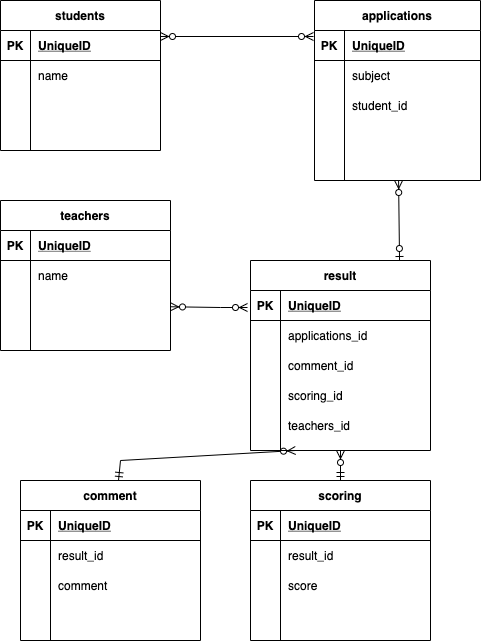

The diagram above was exported from draw.io. Its source (the exported page's mxGraphModel, read from the mxfile embedded in the PNG):
<mxGraphModel dx="508" dy="573" grid="1" gridSize="10" guides="1" tooltips="1" connect="1" arrows="1" fold="1" page="1" pageScale="1" pageWidth="827" pageHeight="1169" math="0" shadow="0">
  <root>
    <mxCell id="0" />
    <mxCell id="1" parent="0" />
    <mxCell id="86" style="rounded=0;orthogonalLoop=1;jettySize=auto;html=1;entryX=-0.006;entryY=0.2;entryDx=0;entryDy=0;entryPerimeter=0;startArrow=ERzeroToMany;startFill=1;endArrow=ERzeroToMany;endFill=1;" edge="1" parent="1" target="29">
      <mxGeometry relative="1" as="geometry">
        <mxPoint x="170" y="36" as="sourcePoint" />
        <Array as="points">
          <mxPoint x="180" y="36" />
        </Array>
      </mxGeometry>
    </mxCell>
    <mxCell id="2" value="students" style="shape=table;startSize=30;container=1;collapsible=1;childLayout=tableLayout;fixedRows=1;rowLines=0;fontStyle=1;align=center;resizeLast=1;" vertex="1" parent="1">
      <mxGeometry x="10" width="160" height="150" as="geometry" />
    </mxCell>
    <mxCell id="3" value="" style="shape=partialRectangle;collapsible=0;dropTarget=0;pointerEvents=0;fillColor=none;top=0;left=0;bottom=1;right=0;points=[[0,0.5],[1,0.5]];portConstraint=eastwest;" vertex="1" parent="2">
      <mxGeometry y="30" width="160" height="30" as="geometry" />
    </mxCell>
    <mxCell id="4" value="PK" style="shape=partialRectangle;connectable=0;fillColor=none;top=0;left=0;bottom=0;right=0;fontStyle=1;overflow=hidden;" vertex="1" parent="3">
      <mxGeometry width="30" height="30" as="geometry" />
    </mxCell>
    <mxCell id="5" value="UniqueID" style="shape=partialRectangle;connectable=0;fillColor=none;top=0;left=0;bottom=0;right=0;align=left;spacingLeft=6;fontStyle=5;overflow=hidden;" vertex="1" parent="3">
      <mxGeometry x="30" width="130" height="30" as="geometry" />
    </mxCell>
    <mxCell id="6" value="" style="shape=partialRectangle;collapsible=0;dropTarget=0;pointerEvents=0;fillColor=none;top=0;left=0;bottom=0;right=0;points=[[0,0.5],[1,0.5]];portConstraint=eastwest;" vertex="1" parent="2">
      <mxGeometry y="60" width="160" height="30" as="geometry" />
    </mxCell>
    <mxCell id="7" value="" style="shape=partialRectangle;connectable=0;fillColor=none;top=0;left=0;bottom=0;right=0;editable=1;overflow=hidden;" vertex="1" parent="6">
      <mxGeometry width="30" height="30" as="geometry" />
    </mxCell>
    <mxCell id="8" value="name" style="shape=partialRectangle;connectable=0;fillColor=none;top=0;left=0;bottom=0;right=0;align=left;spacingLeft=6;overflow=hidden;" vertex="1" parent="6">
      <mxGeometry x="30" width="130" height="30" as="geometry" />
    </mxCell>
    <mxCell id="9" value="" style="shape=partialRectangle;collapsible=0;dropTarget=0;pointerEvents=0;fillColor=none;top=0;left=0;bottom=0;right=0;points=[[0,0.5],[1,0.5]];portConstraint=eastwest;" vertex="1" parent="2">
      <mxGeometry y="90" width="160" height="30" as="geometry" />
    </mxCell>
    <mxCell id="10" value="" style="shape=partialRectangle;connectable=0;fillColor=none;top=0;left=0;bottom=0;right=0;editable=1;overflow=hidden;" vertex="1" parent="9">
      <mxGeometry width="30" height="30" as="geometry" />
    </mxCell>
    <mxCell id="11" value="" style="shape=partialRectangle;connectable=0;fillColor=none;top=0;left=0;bottom=0;right=0;align=left;spacingLeft=6;overflow=hidden;" vertex="1" parent="9">
      <mxGeometry x="30" width="130" height="30" as="geometry" />
    </mxCell>
    <mxCell id="12" value="" style="shape=partialRectangle;collapsible=0;dropTarget=0;pointerEvents=0;fillColor=none;top=0;left=0;bottom=0;right=0;points=[[0,0.5],[1,0.5]];portConstraint=eastwest;" vertex="1" parent="2">
      <mxGeometry y="120" width="160" height="30" as="geometry" />
    </mxCell>
    <mxCell id="13" value="" style="shape=partialRectangle;connectable=0;fillColor=none;top=0;left=0;bottom=0;right=0;editable=1;overflow=hidden;" vertex="1" parent="12">
      <mxGeometry width="30" height="30" as="geometry" />
    </mxCell>
    <mxCell id="14" value="" style="shape=partialRectangle;connectable=0;fillColor=none;top=0;left=0;bottom=0;right=0;align=left;spacingLeft=6;overflow=hidden;" vertex="1" parent="12">
      <mxGeometry x="30" width="130" height="30" as="geometry" />
    </mxCell>
    <mxCell id="15" value="teachers" style="shape=table;startSize=30;container=1;collapsible=1;childLayout=tableLayout;fixedRows=1;rowLines=0;fontStyle=1;align=center;resizeLast=1;" vertex="1" parent="1">
      <mxGeometry x="10" y="200" width="170" height="150" as="geometry" />
    </mxCell>
    <mxCell id="16" value="" style="shape=partialRectangle;collapsible=0;dropTarget=0;pointerEvents=0;fillColor=none;top=0;left=0;bottom=1;right=0;points=[[0,0.5],[1,0.5]];portConstraint=eastwest;" vertex="1" parent="15">
      <mxGeometry y="30" width="170" height="30" as="geometry" />
    </mxCell>
    <mxCell id="17" value="PK" style="shape=partialRectangle;connectable=0;fillColor=none;top=0;left=0;bottom=0;right=0;fontStyle=1;overflow=hidden;" vertex="1" parent="16">
      <mxGeometry width="30" height="30" as="geometry" />
    </mxCell>
    <mxCell id="18" value="UniqueID" style="shape=partialRectangle;connectable=0;fillColor=none;top=0;left=0;bottom=0;right=0;align=left;spacingLeft=6;fontStyle=5;overflow=hidden;" vertex="1" parent="16">
      <mxGeometry x="30" width="140" height="30" as="geometry" />
    </mxCell>
    <mxCell id="19" value="" style="shape=partialRectangle;collapsible=0;dropTarget=0;pointerEvents=0;fillColor=none;top=0;left=0;bottom=0;right=0;points=[[0,0.5],[1,0.5]];portConstraint=eastwest;" vertex="1" parent="15">
      <mxGeometry y="60" width="170" height="30" as="geometry" />
    </mxCell>
    <mxCell id="20" value="" style="shape=partialRectangle;connectable=0;fillColor=none;top=0;left=0;bottom=0;right=0;editable=1;overflow=hidden;" vertex="1" parent="19">
      <mxGeometry width="30" height="30" as="geometry" />
    </mxCell>
    <mxCell id="21" value="name" style="shape=partialRectangle;connectable=0;fillColor=none;top=0;left=0;bottom=0;right=0;align=left;spacingLeft=6;overflow=hidden;" vertex="1" parent="19">
      <mxGeometry x="30" width="140" height="30" as="geometry" />
    </mxCell>
    <mxCell id="22" value="" style="shape=partialRectangle;collapsible=0;dropTarget=0;pointerEvents=0;fillColor=none;top=0;left=0;bottom=0;right=0;points=[[0,0.5],[1,0.5]];portConstraint=eastwest;" vertex="1" parent="15">
      <mxGeometry y="90" width="170" height="30" as="geometry" />
    </mxCell>
    <mxCell id="23" value="" style="shape=partialRectangle;connectable=0;fillColor=none;top=0;left=0;bottom=0;right=0;editable=1;overflow=hidden;" vertex="1" parent="22">
      <mxGeometry width="30" height="30" as="geometry" />
    </mxCell>
    <mxCell id="24" value="" style="shape=partialRectangle;connectable=0;fillColor=none;top=0;left=0;bottom=0;right=0;align=left;spacingLeft=6;overflow=hidden;" vertex="1" parent="22">
      <mxGeometry x="30" width="140" height="30" as="geometry" />
    </mxCell>
    <mxCell id="25" value="" style="shape=partialRectangle;collapsible=0;dropTarget=0;pointerEvents=0;fillColor=none;top=0;left=0;bottom=0;right=0;points=[[0,0.5],[1,0.5]];portConstraint=eastwest;" vertex="1" parent="15">
      <mxGeometry y="120" width="170" height="30" as="geometry" />
    </mxCell>
    <mxCell id="26" value="" style="shape=partialRectangle;connectable=0;fillColor=none;top=0;left=0;bottom=0;right=0;editable=1;overflow=hidden;" vertex="1" parent="25">
      <mxGeometry width="30" height="30" as="geometry" />
    </mxCell>
    <mxCell id="27" value="" style="shape=partialRectangle;connectable=0;fillColor=none;top=0;left=0;bottom=0;right=0;align=left;spacingLeft=6;overflow=hidden;" vertex="1" parent="25">
      <mxGeometry x="30" width="140" height="30" as="geometry" />
    </mxCell>
    <mxCell id="87" style="edgeStyle=none;rounded=0;orthogonalLoop=1;jettySize=auto;html=1;entryX=0.828;entryY=0;entryDx=0;entryDy=0;entryPerimeter=0;startArrow=ERzeroToMany;startFill=1;endArrow=ERzeroToOne;endFill=1;" edge="1" parent="1" source="28" target="69">
      <mxGeometry relative="1" as="geometry" />
    </mxCell>
    <mxCell id="28" value="applications" style="shape=table;startSize=30;container=1;collapsible=1;childLayout=tableLayout;fixedRows=1;rowLines=0;fontStyle=1;align=center;resizeLast=1;" vertex="1" parent="1">
      <mxGeometry x="324" width="166" height="180" as="geometry" />
    </mxCell>
    <mxCell id="29" value="" style="shape=partialRectangle;collapsible=0;dropTarget=0;pointerEvents=0;fillColor=none;top=0;left=0;bottom=1;right=0;points=[[0,0.5],[1,0.5]];portConstraint=eastwest;" vertex="1" parent="28">
      <mxGeometry y="30" width="166" height="30" as="geometry" />
    </mxCell>
    <mxCell id="30" value="PK" style="shape=partialRectangle;connectable=0;fillColor=none;top=0;left=0;bottom=0;right=0;fontStyle=1;overflow=hidden;" vertex="1" parent="29">
      <mxGeometry width="30" height="30" as="geometry" />
    </mxCell>
    <mxCell id="31" value="UniqueID" style="shape=partialRectangle;connectable=0;fillColor=none;top=0;left=0;bottom=0;right=0;align=left;spacingLeft=6;fontStyle=5;overflow=hidden;" vertex="1" parent="29">
      <mxGeometry x="30" width="136" height="30" as="geometry" />
    </mxCell>
    <mxCell id="32" value="" style="shape=partialRectangle;collapsible=0;dropTarget=0;pointerEvents=0;fillColor=none;top=0;left=0;bottom=0;right=0;points=[[0,0.5],[1,0.5]];portConstraint=eastwest;" vertex="1" parent="28">
      <mxGeometry y="60" width="166" height="30" as="geometry" />
    </mxCell>
    <mxCell id="33" value="" style="shape=partialRectangle;connectable=0;fillColor=none;top=0;left=0;bottom=0;right=0;editable=1;overflow=hidden;" vertex="1" parent="32">
      <mxGeometry width="30" height="30" as="geometry" />
    </mxCell>
    <mxCell id="34" value="subject" style="shape=partialRectangle;connectable=0;fillColor=none;top=0;left=0;bottom=0;right=0;align=left;spacingLeft=6;overflow=hidden;" vertex="1" parent="32">
      <mxGeometry x="30" width="136" height="30" as="geometry" />
    </mxCell>
    <mxCell id="35" value="" style="shape=partialRectangle;collapsible=0;dropTarget=0;pointerEvents=0;fillColor=none;top=0;left=0;bottom=0;right=0;points=[[0,0.5],[1,0.5]];portConstraint=eastwest;" vertex="1" parent="28">
      <mxGeometry y="90" width="166" height="30" as="geometry" />
    </mxCell>
    <mxCell id="36" value="" style="shape=partialRectangle;connectable=0;fillColor=none;top=0;left=0;bottom=0;right=0;editable=1;overflow=hidden;" vertex="1" parent="35">
      <mxGeometry width="30" height="30" as="geometry" />
    </mxCell>
    <mxCell id="37" value="student_id" style="shape=partialRectangle;connectable=0;fillColor=none;top=0;left=0;bottom=0;right=0;align=left;spacingLeft=6;overflow=hidden;" vertex="1" parent="35">
      <mxGeometry x="30" width="136" height="30" as="geometry" />
    </mxCell>
    <mxCell id="38" value="" style="shape=partialRectangle;collapsible=0;dropTarget=0;pointerEvents=0;fillColor=none;top=0;left=0;bottom=0;right=0;points=[[0,0.5],[1,0.5]];portConstraint=eastwest;" vertex="1" parent="28">
      <mxGeometry y="120" width="166" height="30" as="geometry" />
    </mxCell>
    <mxCell id="39" value="" style="shape=partialRectangle;connectable=0;fillColor=none;top=0;left=0;bottom=0;right=0;editable=1;overflow=hidden;" vertex="1" parent="38">
      <mxGeometry width="30" height="30" as="geometry" />
    </mxCell>
    <mxCell id="40" value="" style="shape=partialRectangle;connectable=0;fillColor=none;top=0;left=0;bottom=0;right=0;align=left;spacingLeft=6;overflow=hidden;" vertex="1" parent="38">
      <mxGeometry x="30" width="136" height="30" as="geometry" />
    </mxCell>
    <mxCell id="88" style="edgeStyle=none;rounded=0;orthogonalLoop=1;jettySize=auto;html=1;startArrow=ERmandOne;startFill=0;endArrow=ERzeroToMany;endFill=1;entryX=0.25;entryY=1;entryDx=0;entryDy=0;" edge="1" parent="1" source="43" target="69">
      <mxGeometry relative="1" as="geometry">
        <mxPoint x="320" y="410" as="targetPoint" />
        <Array as="points">
          <mxPoint x="130" y="460" />
        </Array>
      </mxGeometry>
    </mxCell>
    <mxCell id="43" value="comment" style="shape=table;startSize=30;container=1;collapsible=1;childLayout=tableLayout;fixedRows=1;rowLines=0;fontStyle=1;align=center;resizeLast=1;" vertex="1" parent="1">
      <mxGeometry x="30" y="480" width="180" height="160" as="geometry" />
    </mxCell>
    <mxCell id="44" value="" style="shape=partialRectangle;collapsible=0;dropTarget=0;pointerEvents=0;fillColor=none;top=0;left=0;bottom=1;right=0;points=[[0,0.5],[1,0.5]];portConstraint=eastwest;" vertex="1" parent="43">
      <mxGeometry y="30" width="180" height="30" as="geometry" />
    </mxCell>
    <mxCell id="45" value="PK" style="shape=partialRectangle;connectable=0;fillColor=none;top=0;left=0;bottom=0;right=0;fontStyle=1;overflow=hidden;" vertex="1" parent="44">
      <mxGeometry width="30" height="30" as="geometry" />
    </mxCell>
    <mxCell id="46" value="UniqueID" style="shape=partialRectangle;connectable=0;fillColor=none;top=0;left=0;bottom=0;right=0;align=left;spacingLeft=6;fontStyle=5;overflow=hidden;" vertex="1" parent="44">
      <mxGeometry x="30" width="150" height="30" as="geometry" />
    </mxCell>
    <mxCell id="47" value="" style="shape=partialRectangle;collapsible=0;dropTarget=0;pointerEvents=0;fillColor=none;top=0;left=0;bottom=0;right=0;points=[[0,0.5],[1,0.5]];portConstraint=eastwest;" vertex="1" parent="43">
      <mxGeometry y="60" width="180" height="30" as="geometry" />
    </mxCell>
    <mxCell id="48" value="" style="shape=partialRectangle;connectable=0;fillColor=none;top=0;left=0;bottom=0;right=0;editable=1;overflow=hidden;" vertex="1" parent="47">
      <mxGeometry width="30" height="30" as="geometry" />
    </mxCell>
    <mxCell id="49" value="result_id" style="shape=partialRectangle;connectable=0;fillColor=none;top=0;left=0;bottom=0;right=0;align=left;spacingLeft=6;overflow=hidden;" vertex="1" parent="47">
      <mxGeometry x="30" width="150" height="30" as="geometry" />
    </mxCell>
    <mxCell id="50" value="" style="shape=partialRectangle;collapsible=0;dropTarget=0;pointerEvents=0;fillColor=none;top=0;left=0;bottom=0;right=0;points=[[0,0.5],[1,0.5]];portConstraint=eastwest;" vertex="1" parent="43">
      <mxGeometry y="90" width="180" height="30" as="geometry" />
    </mxCell>
    <mxCell id="51" value="" style="shape=partialRectangle;connectable=0;fillColor=none;top=0;left=0;bottom=0;right=0;editable=1;overflow=hidden;" vertex="1" parent="50">
      <mxGeometry width="30" height="30" as="geometry" />
    </mxCell>
    <mxCell id="52" value="comment" style="shape=partialRectangle;connectable=0;fillColor=none;top=0;left=0;bottom=0;right=0;align=left;spacingLeft=6;overflow=hidden;" vertex="1" parent="50">
      <mxGeometry x="30" width="150" height="30" as="geometry" />
    </mxCell>
    <mxCell id="53" value="" style="shape=partialRectangle;collapsible=0;dropTarget=0;pointerEvents=0;fillColor=none;top=0;left=0;bottom=0;right=0;points=[[0,0.5],[1,0.5]];portConstraint=eastwest;" vertex="1" parent="43">
      <mxGeometry y="120" width="180" height="30" as="geometry" />
    </mxCell>
    <mxCell id="54" value="" style="shape=partialRectangle;connectable=0;fillColor=none;top=0;left=0;bottom=0;right=0;editable=1;overflow=hidden;" vertex="1" parent="53">
      <mxGeometry width="30" height="30" as="geometry" />
    </mxCell>
    <mxCell id="55" value="" style="shape=partialRectangle;connectable=0;fillColor=none;top=0;left=0;bottom=0;right=0;align=left;spacingLeft=6;overflow=hidden;" vertex="1" parent="53">
      <mxGeometry x="30" width="150" height="30" as="geometry" />
    </mxCell>
    <mxCell id="85" style="edgeStyle=orthogonalEdgeStyle;rounded=0;orthogonalLoop=1;jettySize=auto;html=1;entryX=0.5;entryY=1;entryDx=0;entryDy=0;endArrow=ERzeroToMany;endFill=1;startArrow=ERmandOne;startFill=0;" edge="1" parent="1" source="56" target="69">
      <mxGeometry relative="1" as="geometry" />
    </mxCell>
    <mxCell id="56" value="scoring" style="shape=table;startSize=30;container=1;collapsible=1;childLayout=tableLayout;fixedRows=1;rowLines=0;fontStyle=1;align=center;resizeLast=1;" vertex="1" parent="1">
      <mxGeometry x="260" y="480" width="180" height="160" as="geometry" />
    </mxCell>
    <mxCell id="57" value="" style="shape=partialRectangle;collapsible=0;dropTarget=0;pointerEvents=0;fillColor=none;top=0;left=0;bottom=1;right=0;points=[[0,0.5],[1,0.5]];portConstraint=eastwest;" vertex="1" parent="56">
      <mxGeometry y="30" width="180" height="30" as="geometry" />
    </mxCell>
    <mxCell id="58" value="PK" style="shape=partialRectangle;connectable=0;fillColor=none;top=0;left=0;bottom=0;right=0;fontStyle=1;overflow=hidden;" vertex="1" parent="57">
      <mxGeometry width="30" height="30" as="geometry" />
    </mxCell>
    <mxCell id="59" value="UniqueID" style="shape=partialRectangle;connectable=0;fillColor=none;top=0;left=0;bottom=0;right=0;align=left;spacingLeft=6;fontStyle=5;overflow=hidden;" vertex="1" parent="57">
      <mxGeometry x="30" width="150" height="30" as="geometry" />
    </mxCell>
    <mxCell id="60" value="" style="shape=partialRectangle;collapsible=0;dropTarget=0;pointerEvents=0;fillColor=none;top=0;left=0;bottom=0;right=0;points=[[0,0.5],[1,0.5]];portConstraint=eastwest;" vertex="1" parent="56">
      <mxGeometry y="60" width="180" height="30" as="geometry" />
    </mxCell>
    <mxCell id="61" value="" style="shape=partialRectangle;connectable=0;fillColor=none;top=0;left=0;bottom=0;right=0;editable=1;overflow=hidden;" vertex="1" parent="60">
      <mxGeometry width="30" height="30" as="geometry" />
    </mxCell>
    <mxCell id="62" value="result_id" style="shape=partialRectangle;connectable=0;fillColor=none;top=0;left=0;bottom=0;right=0;align=left;spacingLeft=6;overflow=hidden;" vertex="1" parent="60">
      <mxGeometry x="30" width="150" height="30" as="geometry" />
    </mxCell>
    <mxCell id="63" value="" style="shape=partialRectangle;collapsible=0;dropTarget=0;pointerEvents=0;fillColor=none;top=0;left=0;bottom=0;right=0;points=[[0,0.5],[1,0.5]];portConstraint=eastwest;" vertex="1" parent="56">
      <mxGeometry y="90" width="180" height="30" as="geometry" />
    </mxCell>
    <mxCell id="64" value="" style="shape=partialRectangle;connectable=0;fillColor=none;top=0;left=0;bottom=0;right=0;editable=1;overflow=hidden;" vertex="1" parent="63">
      <mxGeometry width="30" height="30" as="geometry" />
    </mxCell>
    <mxCell id="65" value="score" style="shape=partialRectangle;connectable=0;fillColor=none;top=0;left=0;bottom=0;right=0;align=left;spacingLeft=6;overflow=hidden;" vertex="1" parent="63">
      <mxGeometry x="30" width="150" height="30" as="geometry" />
    </mxCell>
    <mxCell id="66" value="" style="shape=partialRectangle;collapsible=0;dropTarget=0;pointerEvents=0;fillColor=none;top=0;left=0;bottom=0;right=0;points=[[0,0.5],[1,0.5]];portConstraint=eastwest;" vertex="1" parent="56">
      <mxGeometry y="120" width="180" height="30" as="geometry" />
    </mxCell>
    <mxCell id="67" value="" style="shape=partialRectangle;connectable=0;fillColor=none;top=0;left=0;bottom=0;right=0;editable=1;overflow=hidden;" vertex="1" parent="66">
      <mxGeometry width="30" height="30" as="geometry" />
    </mxCell>
    <mxCell id="68" value="" style="shape=partialRectangle;connectable=0;fillColor=none;top=0;left=0;bottom=0;right=0;align=left;spacingLeft=6;overflow=hidden;" vertex="1" parent="66">
      <mxGeometry x="30" width="150" height="30" as="geometry" />
    </mxCell>
    <mxCell id="69" value="result" style="shape=table;startSize=30;container=1;collapsible=1;childLayout=tableLayout;fixedRows=1;rowLines=0;fontStyle=1;align=center;resizeLast=1;" vertex="1" parent="1">
      <mxGeometry x="260" y="260" width="180" height="190" as="geometry" />
    </mxCell>
    <mxCell id="70" value="" style="shape=partialRectangle;collapsible=0;dropTarget=0;pointerEvents=0;fillColor=none;top=0;left=0;bottom=1;right=0;points=[[0,0.5],[1,0.5]];portConstraint=eastwest;" vertex="1" parent="69">
      <mxGeometry y="30" width="180" height="30" as="geometry" />
    </mxCell>
    <mxCell id="71" value="PK" style="shape=partialRectangle;connectable=0;fillColor=none;top=0;left=0;bottom=0;right=0;fontStyle=1;overflow=hidden;" vertex="1" parent="70">
      <mxGeometry width="30" height="30" as="geometry" />
    </mxCell>
    <mxCell id="72" value="UniqueID" style="shape=partialRectangle;connectable=0;fillColor=none;top=0;left=0;bottom=0;right=0;align=left;spacingLeft=6;fontStyle=5;overflow=hidden;" vertex="1" parent="70">
      <mxGeometry x="30" width="150" height="30" as="geometry" />
    </mxCell>
    <mxCell id="73" value="" style="shape=partialRectangle;collapsible=0;dropTarget=0;pointerEvents=0;fillColor=none;top=0;left=0;bottom=0;right=0;points=[[0,0.5],[1,0.5]];portConstraint=eastwest;" vertex="1" parent="69">
      <mxGeometry y="60" width="180" height="30" as="geometry" />
    </mxCell>
    <mxCell id="74" value="" style="shape=partialRectangle;connectable=0;fillColor=none;top=0;left=0;bottom=0;right=0;editable=1;overflow=hidden;" vertex="1" parent="73">
      <mxGeometry width="30" height="30" as="geometry" />
    </mxCell>
    <mxCell id="75" value="applications_id" style="shape=partialRectangle;connectable=0;fillColor=none;top=0;left=0;bottom=0;right=0;align=left;spacingLeft=6;overflow=hidden;" vertex="1" parent="73">
      <mxGeometry x="30" width="150" height="30" as="geometry" />
    </mxCell>
    <mxCell id="76" value="" style="shape=partialRectangle;collapsible=0;dropTarget=0;pointerEvents=0;fillColor=none;top=0;left=0;bottom=0;right=0;points=[[0,0.5],[1,0.5]];portConstraint=eastwest;" vertex="1" parent="69">
      <mxGeometry y="90" width="180" height="30" as="geometry" />
    </mxCell>
    <mxCell id="77" value="" style="shape=partialRectangle;connectable=0;fillColor=none;top=0;left=0;bottom=0;right=0;editable=1;overflow=hidden;" vertex="1" parent="76">
      <mxGeometry width="30" height="30" as="geometry" />
    </mxCell>
    <mxCell id="78" value="comment_id" style="shape=partialRectangle;connectable=0;fillColor=none;top=0;left=0;bottom=0;right=0;align=left;spacingLeft=6;overflow=hidden;" vertex="1" parent="76">
      <mxGeometry x="30" width="150" height="30" as="geometry" />
    </mxCell>
    <mxCell id="79" value="" style="shape=partialRectangle;collapsible=0;dropTarget=0;pointerEvents=0;fillColor=none;top=0;left=0;bottom=0;right=0;points=[[0,0.5],[1,0.5]];portConstraint=eastwest;" vertex="1" parent="69">
      <mxGeometry y="120" width="180" height="30" as="geometry" />
    </mxCell>
    <mxCell id="80" value="" style="shape=partialRectangle;connectable=0;fillColor=none;top=0;left=0;bottom=0;right=0;editable=1;overflow=hidden;" vertex="1" parent="79">
      <mxGeometry width="30" height="30" as="geometry" />
    </mxCell>
    <mxCell id="81" value="scoring_id" style="shape=partialRectangle;connectable=0;fillColor=none;top=0;left=0;bottom=0;right=0;align=left;spacingLeft=6;overflow=hidden;" vertex="1" parent="79">
      <mxGeometry x="30" width="150" height="30" as="geometry" />
    </mxCell>
    <mxCell id="89" style="edgeStyle=none;rounded=0;orthogonalLoop=1;jettySize=auto;html=1;startArrow=ERzeroToMany;startFill=1;endArrow=ERzeroToMany;endFill=1;" edge="1" parent="1" source="22">
      <mxGeometry relative="1" as="geometry">
        <mxPoint x="257" y="307" as="targetPoint" />
        <Array as="points">
          <mxPoint x="230" y="307" />
          <mxPoint x="257" y="307" />
        </Array>
      </mxGeometry>
    </mxCell>
    <mxCell id="90" value="teachers_id" style="shape=partialRectangle;connectable=0;fillColor=none;top=0;left=0;bottom=0;right=0;align=left;spacingLeft=6;overflow=hidden;" vertex="1" parent="1">
      <mxGeometry x="290" y="410" width="150" height="30" as="geometry" />
    </mxCell>
  </root>
</mxGraphModel>